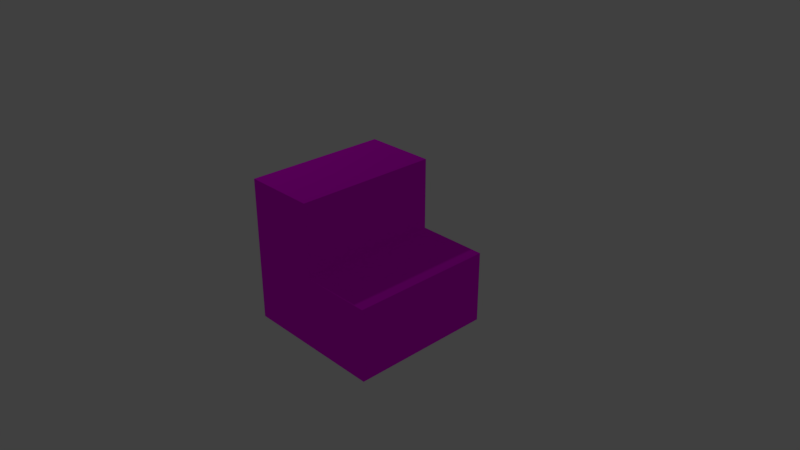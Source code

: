 # Source: stairs.blend  (saved by Blender 2.79.0; exported with 4.5.12 LTS)
import bpy
from mathutils import Matrix  # noqa: F401  (used for matrix-valued properties, if any)

bpy.ops.wm.read_factory_settings(use_empty=True)
scene = bpy.context.scene
scene.name = 'Scene'

# ---- collections
col_collection_1 = bpy.data.collections.new('Collection 1'); scene.collection.children.link(col_collection_1)

# ---- images (referenced by path relative to the original .blend; pixels are not part of the script)
import os
ASSET_DIR = os.environ.get("B2B_ASSET_DIR", "")  # directory of the original .blend (textures are referenced by path, not embedded)
HERE = os.path.dirname(os.path.abspath(__file__))  # packed textures are extracted next to this script under _unpacked/

def load_image(name, relpath, width, height, colorspace="sRGB"):
    """Load a texture the original file referenced (path relative to the .blend, or extracted next to this script)."""
    p = next((c for c in (os.path.join(HERE, relpath), os.path.join(ASSET_DIR, relpath)) if relpath and os.path.exists(c)), "")
    if p:
        img = bpy.data.images.load(p, check_existing=True)
        img.name = name
    else:  # same state as the original file: an image datablock whose file is absent (Cycles renders it pink)
        img = bpy.data.images.new(name, width, height)
        img.source = "FILE"
        img.filepath = "//" + (relpath or name)
    img.colorspace_settings.name = colorspace
    return img
img_stairs_texture_png = load_image('stairs_texture.png', 'stairs_texture.png', 1024, 1024, 'sRGB')

# ---- materials (node trees are filled in below, after node groups)
mat_material = bpy.data.materials.new('Material')
mat_material.alpha_threshold = 0.0
mat_material.roughness = 0.5
mat_material.line_color = (0.0, 0.0, 0.0, 1.0)

# ---- material node trees
mat_material.use_nodes = True; mat_material.node_tree.nodes.clear()
_N = mat_material.node_tree.nodes; _L = mat_material.node_tree.links
n0 = _N.new('ShaderNodeOutputMaterial'); n0.name = 'Material Output'; n0.location = (300, 300)
n1 = _N.new('ShaderNodeBsdfDiffuse'); n1.name = 'Diffuse BSDF'; n1.location = (10, 300)
n2 = _N.new('ShaderNodeTexImage'); n2.name = 'Image Texture'; n2.location = (-180, 300)
n2.width = 140
n2.image = img_stairs_texture_png
_L.new(n1.outputs[0], n0.inputs[0])
_L.new(n2.outputs[0], n1.inputs[0])
n0.is_active_output = True

# ---- world
world_world = bpy.data.worlds.new('World'); scene.world = world_world
world_world.color = (0.05088, 0.05088, 0.05088)
world_world.use_sun_shadow = False
world_world.sun_shadow_jitter_overblur = 0.0
world_world.cycles.sampling_method = 'MANUAL'

# ---- cameras
cam_camera = bpy.data.cameras.new('Camera')
cam_camera.clip_end = 100.0
cam_camera.lens = 35.0
cam_camera.sensor_width = 32.0
cam_camera.sensor_height = 18.0
cam_camera.ortho_scale = 7.314
cam_camera.dof.focus_distance = 0.0

# ---- lights
light_lamp = bpy.data.lights.new('Lamp', 'POINT')
light_lamp.transmission_factor = 0.0
light_lamp.cutoff_distance = 30.0
light_lamp.energy = 100.0
light_lamp.shadow_buffer_clip_start = 1.001
light_lamp.shadow_soft_size = 0.1
light_lamp.shadow_maximum_resolution = 0.006
light_lamp.use_absolute_resolution = True

# ---- meshes
me_cube = bpy.data.meshes.new('Cube')
me_cube.from_pydata([(1.0, 1.0, -1.0), (1.0, 1.0, 1.0), (-1.0, 1.0, 1.0), (1.0, -3.004, -1.0), (1.0, -3.004, 1.0), (-1.0, 1.0, 1.0), (-3.005, 1.0, -1.0), (-1.0, 1.0, 3.001), (-3.005, 1.0, 3.001), (1.0, 1.0, -1.0), (1.0, 1.0, 1.0), (1.0, -3.004, -1.0), (1.0, -3.004, 1.0), (-1.0, -3.004, 1.0), (-1.0, 1.0, 1.0), (-1.0, -3.004, 1.0), (-3.005, 1.0, -1.0), (-3.005, -3.004, -1.0), (-1.0, 1.0, 3.001), (-1.0, -3.004, 3.001), (-3.005, 1.0, 3.001), (-3.005, -3.004, 3.001), (1.0, 1.0, 1.0), (-1.0, 1.0, 1.0), (1.0, -3.004, 1.0), (-1.0, -3.004, 1.0), (-1.0, 1.0, 1.0), (-1.0, -3.004, 1.0)], [(9, 10)], [(1, 4, 3, 0), (0, 6, 8, 7, 5, 2, 1), (15, 19, 21, 17, 11, 12, 13), (16, 9, 11, 17), (14, 18, 19, 15), (20, 16, 17, 21), (18, 20, 21, 19), (26, 27, 25, 24, 22, 23)])
_uv = me_cube.uv_layers.new(name='UVMap')
_uv.uv.foreach_set('vector', [1.001, 0.4982, -0.001201, 0.4963, -0.001201, 0.00229, 1.001, 0.00229, 1.002, 0.0001678, 0.005859, 0.0001678, 0.0, 1.0, 0.5051, 1.0, 0.5051, 0.5, 0.5051, 0.5, 0.9999, 0.5, 0.5025, 0.5, 0.5025, 0.998, -0.0005782, 0.998, -0.0005782, 0.002121, 1.003, 0.002121, 1.001, 0.498, 0.5045, 0.498, -0.001844, 0.9982, 1.0, 0.9982, 1.0, 5.956e-08, -0.001844, -0.003906, 0.996, 0.4982, 1.002, 0.9982, 0.003971, 0.9982, 0.002018, 0.4982, 0.9999, 0.9964, 0.9979, 0.0005049, 6.501e-05, 0.0005049, -0.001888, 0.9964, 0.5038, 0.9982, -0.001266, 0.9982, -0.001266, 1.787e-07, 0.5038, 0.001953, 0.5018, 0.5002, 1.002, 0.5, 0.9999, 0.998, 1.001, 0.998, -0.001375, 0.9982, -0.0001093, 0.5002])
me_cube.materials.append(mat_material)
me_cube.use_remesh_preserve_volume = False
me_cube.use_remesh_preserve_attributes = False
me_cube.use_mirror_vertex_groups = False
me_cube.update()

# ---- objects
ob_cube = bpy.data.objects.new('Cube', me_cube)
ob_lamp = bpy.data.objects.new('Lamp', light_lamp)
ob_camera = bpy.data.objects.new('Camera', cam_camera)

# ---- transforms, parenting, visibility, modifiers, constraints
ob_cube.location = (0.5063, 0.5029, -0.4671)
ob_cube.scale = (0.5, 0.5, 0.5)
ob_cube.lock_rotations_4d = False
ob_cube.empty_display_type = 'ARROWS'
ob_cube.lineart.crease_threshold = 0.0
ob_lamp.location = (-5.21, -1.046, 7.155)
ob_lamp.rotation_euler = (0.6503, 0.05522, 1.866)
ob_lamp.lock_rotations_4d = False
ob_lamp.empty_display_type = 'ARROWS'
ob_lamp.color = (0.0, 0.0, 0.0, 0.0)
ob_lamp.lineart.crease_threshold = 0.0
ob_camera.location = (7.481, -6.508, 5.344)
ob_camera.rotation_euler = (1.109, 0.0, 0.8149)
ob_camera.lock_rotations_4d = False
ob_camera.empty_display_type = 'ARROWS'
ob_camera.color = (0.0, 0.0, 0.0, 0.0)
ob_camera.display_type = 'WIRE'
ob_camera.lineart.crease_threshold = 0.0

# ---- collection membership
col_collection_1.objects.link(ob_cube)
col_collection_1.objects.link(ob_lamp)
col_collection_1.objects.link(ob_camera)

# ---- scene / render settings (as saved in the file)
scene.camera = ob_camera
scene.frame_start = 1; scene.frame_end = 250; scene.frame_set(1)
scene.render.engine = 'CYCLES'
scene.render.resolution_percentage = 50
scene.render.dither_intensity = 0.0
scene.cycles.use_denoising = False
scene.cycles.samples = 128
scene.cycles.sampling_pattern = 'TABULATED_SOBOL'
scene.cycles.use_adaptive_sampling = False
scene.cycles.use_light_tree = False
scene.cycles.blur_glossy = 0.0
scene.cycles.sample_clamp_indirect = 0.0
scene.view_settings.view_transform = 'Standard'
bpy.context.view_layer.update()
